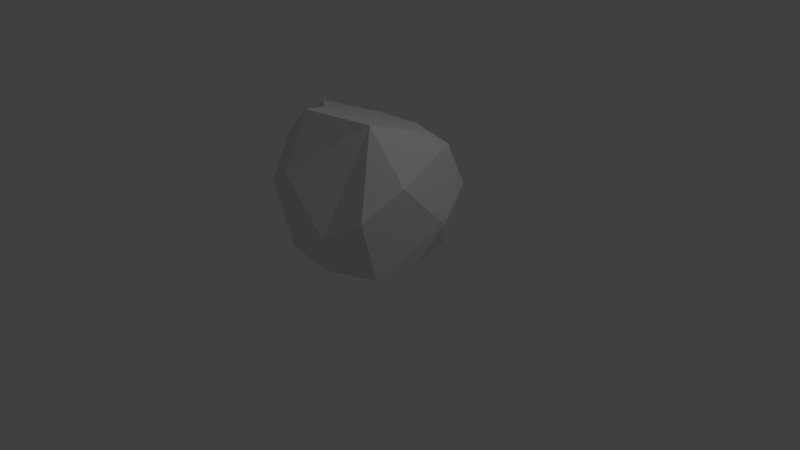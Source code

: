 # Source: Rock.blend  (saved by Blender 2.78.0; exported with 4.5.12 LTS)
import bpy
from mathutils import Matrix  # noqa: F401  (used for matrix-valued properties, if any)

bpy.ops.wm.read_factory_settings(use_empty=True)
scene = bpy.context.scene
scene.name = 'Scene'

# ---- collections
col_collection_1 = bpy.data.collections.new('Collection 1'); scene.collection.children.link(col_collection_1)

# ---- world
world_world = bpy.data.worlds.new('World'); scene.world = world_world
world_world.color = (0.05088, 0.05088, 0.05088)
world_world.use_sun_shadow = False
world_world.sun_shadow_jitter_overblur = 0.0
world_world.cycles.sampling_method = 'MANUAL'

# ---- cameras
cam_camera = bpy.data.cameras.new('Camera')
cam_camera.clip_end = 100.0
cam_camera.lens = 35.0
cam_camera.sensor_width = 32.0
cam_camera.sensor_height = 18.0
cam_camera.ortho_scale = 7.314
cam_camera.dof.focus_distance = 0.0
cam_camera.dof.aperture_fstop = 128.0

# ---- lights
light_lamp = bpy.data.lights.new('Lamp', 'POINT')
light_lamp.transmission_factor = 0.0
light_lamp.cutoff_distance = 30.0
light_lamp.energy = 100.0
light_lamp.shadow_buffer_clip_start = 1.001
light_lamp.shadow_soft_size = 0.1
light_lamp.shadow_maximum_resolution = 0.006
light_lamp.use_absolute_resolution = True

# ---- meshes
me_cube_001 = bpy.data.meshes.new('Cube.001')
me_cube_001.from_pydata([(-1.0, -0.3333, 0.6667), (-0.3333, 1.0, 0.6667), (1.0, 0.3333, 0.6667), (0.3333, -1.0, 0.6667), (-0.3333, 0.3333, 0.1428), (-1.0, 0.3333, 1.333), (0.3333, 1.0, 1.333), (1.0, -0.3333, 1.333), (-0.3333, -1.0, 1.333), (0.3333, -0.3333, 0.1428), (-0.3295, -0.373, 1.989), (-0.8333, 0.0, 0.1448), (-0.8333, -0.8333, 1.0), (-0.8333, -0.000954, 1.864), (-0.8333, 0.8333, 1.0), (-0.1667, 0.8333, 0.1448), (0.1771, 0.6446, 1.666), (0.8333, 0.8333, 1.0), (0.8333, 0.0, 0.1448), (0.6499, 0.1023, 1.835), (0.8333, -0.8333, 1.0), (0.1667, -0.8333, 0.1448), (-0.08321, -0.8443, 2.128), (-1.0, 0.0, 1.0), (0.0, 1.0, 1.0), (1.0, 0.0, 1.0), (0.0, -1.0, 1.0), (0.0, 0.0, 0.1428), (-0.6, -0.7333, 0.1459), (-0.7917, -0.5833, 1.583), (-0.7917, 0.5833, 0.1511), (-0.3942, 0.5712, 1.681), (0.7917, -0.5833, 0.1561), (0.5541, -0.4428, 2.002), (0.6, 0.7333, 0.1459), (0.7917, 0.5833, 1.583)], [], [(0, 12, 29, 23), (0, 23, 30, 11), (0, 11, 28, 12), (1, 14, 31, 24), (1, 24, 34, 15), (1, 15, 30, 14), (2, 17, 35, 25), (2, 25, 32, 18), (2, 18, 34, 17), (3, 20, 33, 26), (3, 26, 28, 21), (3, 21, 32, 20), (4, 15, 34, 27), (4, 27, 28, 11), (4, 11, 30, 15), (10, 22, 33, 19, 35, 16, 31, 13), (5, 23, 29, 13), (5, 13, 31, 14), (5, 14, 30, 23), (6, 24, 31, 16), (6, 16, 35, 17), (6, 17, 34, 24), (7, 25, 35, 19), (7, 19, 33, 20), (7, 20, 32, 25), (8, 26, 33, 22), (8, 22, 29, 12), (8, 12, 28, 26), (9, 27, 34, 18), (9, 18, 32, 21), (9, 21, 28, 27), (10, 13, 29, 22)])
me_cube_001.use_remesh_preserve_volume = False
me_cube_001.use_remesh_preserve_attributes = False
me_cube_001.use_mirror_vertex_groups = False
me_cube_001.update()

# ---- objects
ob_cube = bpy.data.objects.new('Cube', me_cube_001)
ob_lamp = bpy.data.objects.new('Lamp', light_lamp)
ob_camera = bpy.data.objects.new('Camera', cam_camera)

# ---- transforms, parenting, visibility, modifiers, constraints
ob_cube.location = (0.0, 0.0, 0.0)
ob_cube.lineart.crease_threshold = 0.0
ob_lamp.location = (4.076, 1.005, 5.904)
ob_lamp.rotation_euler = (0.6503, 0.05522, 1.866)
ob_lamp.lock_rotations_4d = False
ob_lamp.empty_display_type = 'ARROWS'
ob_lamp.color = (0.0, 0.0, 0.0, 0.0)
ob_lamp.lineart.crease_threshold = 0.0
ob_camera.location = (7.481, -6.508, 5.344)
ob_camera.rotation_euler = (1.109, 0.0, 0.8149)
ob_camera.lock_rotations_4d = False
ob_camera.empty_display_type = 'ARROWS'
ob_camera.color = (0.0, 0.0, 0.0, 0.0)
ob_camera.display_type = 'WIRE'
ob_camera.lineart.crease_threshold = 0.0

# ---- collection membership
col_collection_1.objects.link(ob_cube)
col_collection_1.objects.link(ob_lamp)
col_collection_1.objects.link(ob_camera)

# ---- scene / render settings (as saved in the file)
scene.camera = ob_camera
scene.frame_start = 1; scene.frame_end = 250; scene.frame_set(1)
scene.render.engine = 'BLENDER_EEVEE_NEXT'
scene.render.resolution_percentage = 50
scene.render.dither_intensity = 0.0
scene.cycles.use_denoising = False
scene.cycles.samples = 128
scene.cycles.sampling_pattern = 'TABULATED_SOBOL'
scene.cycles.light_sampling_threshold = 0.0
scene.cycles.use_adaptive_sampling = False
scene.cycles.use_light_tree = False
scene.cycles.blur_glossy = 0.0
scene.cycles.sample_clamp_indirect = 0.0
scene.view_settings.view_transform = 'Standard'
bpy.context.view_layer.update()
